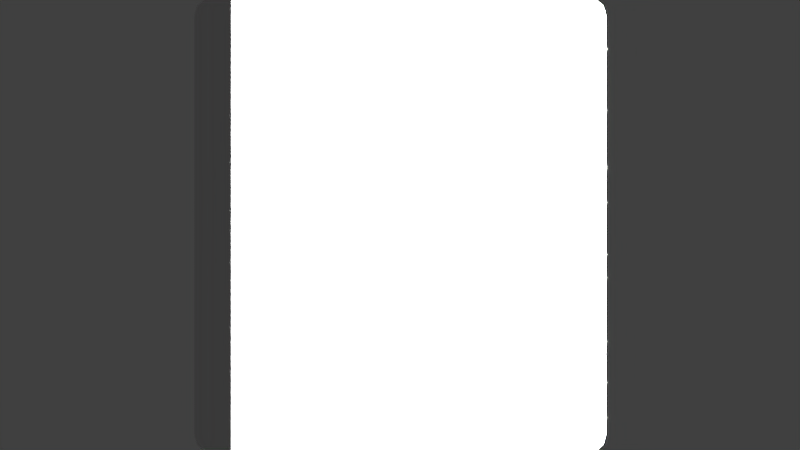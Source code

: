 # Source: TestCase8.blend  (saved by Blender 2.78.0; exported with 4.5.12 LTS)
import bpy
from mathutils import Matrix  # noqa: F401  (used for matrix-valued properties, if any)

bpy.ops.wm.read_factory_settings(use_empty=True)
scene = bpy.context.scene
scene.name = 'Scene'

# ---- collections
col_collection_1 = bpy.data.collections.new('Collection 1'); scene.collection.children.link(col_collection_1)

# ---- materials (node trees are filled in below, after node groups)
mat_material = bpy.data.materials.new('Material')
mat_material.alpha_threshold = 0.0
mat_material.use_transparent_shadow = False
mat_material.specular_color = (0.477, 0.477, 0.477)
mat_material.roughness = 0.5

# ---- material node trees

# ---- world
world_world = bpy.data.worlds.new('World'); scene.world = world_world
world_world.color = (0.05088, 0.05088, 0.05088)
world_world.use_sun_shadow = False
world_world.sun_shadow_jitter_overblur = 0.0
world_world.cycles.sampling_method = 'NONE'
world_world.cycles.sample_map_resolution = 256

# ---- cameras
cam_camera = bpy.data.cameras.new('Camera')
cam_camera.clip_end = 100.0
cam_camera.lens = 35.0
cam_camera.sensor_width = 32.0
cam_camera.sensor_height = 18.0
cam_camera.ortho_scale = 7.314
cam_camera.dof.focus_distance = 0.0
cam_camera.dof.aperture_fstop = 128.0

# ---- lights
light_area = bpy.data.lights.new('Area', 'AREA')
light_area.transmission_factor = 0.0
light_area.energy = 3.119e+05
light_area.shadow_buffer_clip_start = 0.5
light_area.shadow_soft_size = 1.0
light_area.shadow_maximum_resolution = 0.006
light_area.use_absolute_resolution = True
light_area.size = 1.0
light_area.size_y = 0.1
light_area.cycles.use_multiple_importance_sampling = False

# ---- meshes
me_cylinder = bpy.data.meshes.new('Cylinder')
me_cylinder.from_pydata([(0.0, 1.0, -1.0), (0.0, 1.0, 1.0), (0.1951, 0.9808, -1.0), (0.1951, 0.9808, 1.0), (0.3827, 0.9239, -1.0), (0.3827, 0.9239, 1.0), (0.5556, 0.8315, -1.0), (0.5556, 0.8315, 1.0), (0.7071, 0.7071, -1.0), (0.7071, 0.7071, 1.0), (0.8315, 0.5556, -1.0), (0.8315, 0.5556, 1.0), (0.9239, 0.3827, -1.0), (0.9239, 0.3827, 1.0), (0.9808, 0.1951, -1.0), (0.9808, 0.1951, 1.0), (1.0, 7.55e-08, -1.0), (1.0, 7.55e-08, 1.0), (0.9808, -0.1951, -1.0), (0.9808, -0.1951, 1.0), (0.9239, -0.3827, -1.0), (0.9239, -0.3827, 1.0), (0.8315, -0.5556, -1.0), (0.8315, -0.5556, 1.0), (0.7071, -0.7071, -1.0), (0.7071, -0.7071, 1.0), (0.5556, -0.8315, -1.0), (0.5556, -0.8315, 1.0), (0.3827, -0.9239, -1.0), (0.3827, -0.9239, 1.0), (0.1951, -0.9808, -1.0), (0.1951, -0.9808, 1.0), (-3.258e-07, -1.0, -1.0), (-3.258e-07, -1.0, 1.0), (-0.1951, -0.9808, -1.0), (-0.1951, -0.9808, 1.0), (-0.3827, -0.9239, -1.0), (-0.3827, -0.9239, 1.0), (-0.5556, -0.8315, -1.0), (-0.5556, -0.8315, 1.0), (-0.7071, -0.7071, -1.0), (-0.7071, -0.7071, 1.0), (-0.8315, -0.5556, -1.0), (-0.8315, -0.5556, 1.0), (-0.9239, -0.3827, -1.0), (-0.9239, -0.3827, 1.0), (-0.9808, -0.1951, -1.0), (-0.9808, -0.1951, 1.0), (-1.0, 9.656e-07, -1.0), (-1.0, 9.656e-07, 1.0), (-0.9808, 0.1951, -1.0), (-0.9808, 0.1951, 1.0), (-0.9239, 0.3827, -1.0), (-0.9239, 0.3827, 1.0), (-0.8315, 0.5556, -1.0), (-0.8315, 0.5556, 1.0), (-0.7071, 0.7071, -1.0), (-0.7071, 0.7071, 1.0), (-0.5556, 0.8315, -1.0), (-0.5556, 0.8315, 1.0), (-0.3827, 0.9239, -1.0), (-0.3827, 0.9239, 1.0), (-0.1951, 0.9808, -1.0), (-0.1951, 0.9808, 1.0)], [], [(0, 1, 3, 2), (2, 3, 5, 4), (4, 5, 7, 6), (6, 7, 9, 8), (8, 9, 11, 10), (10, 11, 13, 12), (12, 13, 15, 14), (14, 15, 17, 16), (16, 17, 19, 18), (18, 19, 21, 20), (20, 21, 23, 22), (22, 23, 25, 24), (24, 25, 27, 26), (26, 27, 29, 28), (28, 29, 31, 30), (30, 31, 33, 32), (32, 33, 35, 34), (34, 35, 37, 36), (36, 37, 39, 38), (38, 39, 41, 40), (40, 41, 43, 42), (42, 43, 45, 44), (44, 45, 47, 46), (46, 47, 49, 48), (48, 49, 51, 50), (50, 51, 53, 52), (52, 53, 55, 54), (54, 55, 57, 56), (56, 57, 59, 58), (58, 59, 61, 60), (3, 1, 63, 61, 59, 57, 55, 53, 51, 49, 47, 45, 43, 41, 39, 37, 35, 33, 31, 29, 27, 25, 23, 21, 19, 17, 15, 13, 11, 9, 7, 5), (62, 63, 1, 0), (60, 61, 63, 62), (0, 2, 4, 6, 8, 10, 12, 14, 16, 18, 20, 22, 24, 26, 28, 30, 32, 34, 36, 38, 40, 42, 44, 46, 48, 50, 52, 54, 56, 58, 60, 62)])
me_cylinder.materials.append(mat_material)
me_cylinder.use_remesh_preserve_volume = False
me_cylinder.use_remesh_preserve_attributes = False
me_cylinder.use_mirror_vertex_groups = False
me_cylinder.update()

# ---- objects
ob_area = bpy.data.objects.new('Area', light_area)
ob_cylinder = bpy.data.objects.new('Cylinder', me_cylinder)
ob_camera = bpy.data.objects.new('Camera', cam_camera)

# ---- transforms, parenting, visibility, modifiers, constraints
ob_area.location = (6.0, -6.0, 0.0)
ob_area.rotation_euler = (1.571, -0.0, 0.7854)
ob_area.lineart.crease_threshold = 0.0
ob_cylinder.location = (0.0, 0.0, 0.0)
ob_cylinder.lineart.crease_threshold = 0.0
ob_camera.location = (0.0, -4.368, 7.132e-08)
ob_camera.rotation_euler = (1.571, -0.0, 0.0)
ob_camera.lock_rotations_4d = False
ob_camera.empty_display_type = 'ARROWS'
ob_camera.color = (0.0, 0.0, 0.0, 0.0)
ob_camera.display_type = 'WIRE'
ob_camera.lineart.crease_threshold = 0.0

# ---- collection membership
col_collection_1.objects.link(ob_area)
col_collection_1.objects.link(ob_cylinder)
col_collection_1.objects.link(ob_camera)

# ---- scene / render settings (as saved in the file)
scene.camera = ob_camera
scene.frame_start = 1; scene.frame_end = 250; scene.frame_set(1)
scene.render.engine = 'BLENDER_EEVEE_NEXT'
scene.render.resolution_percentage = 50
scene.render.dither_intensity = 0.0
scene.cycles.use_denoising = False
scene.cycles.samples = 10
scene.cycles.sampling_pattern = 'TABULATED_SOBOL'
scene.cycles.light_sampling_threshold = 0.0
scene.cycles.use_adaptive_sampling = False
scene.cycles.use_light_tree = False
scene.cycles.blur_glossy = 0.0
scene.cycles.pixel_filter_type = 'GAUSSIAN'
scene.cycles.sample_clamp_indirect = 0.0
scene.view_settings.view_transform = 'Standard'
bpy.context.view_layer.update()
